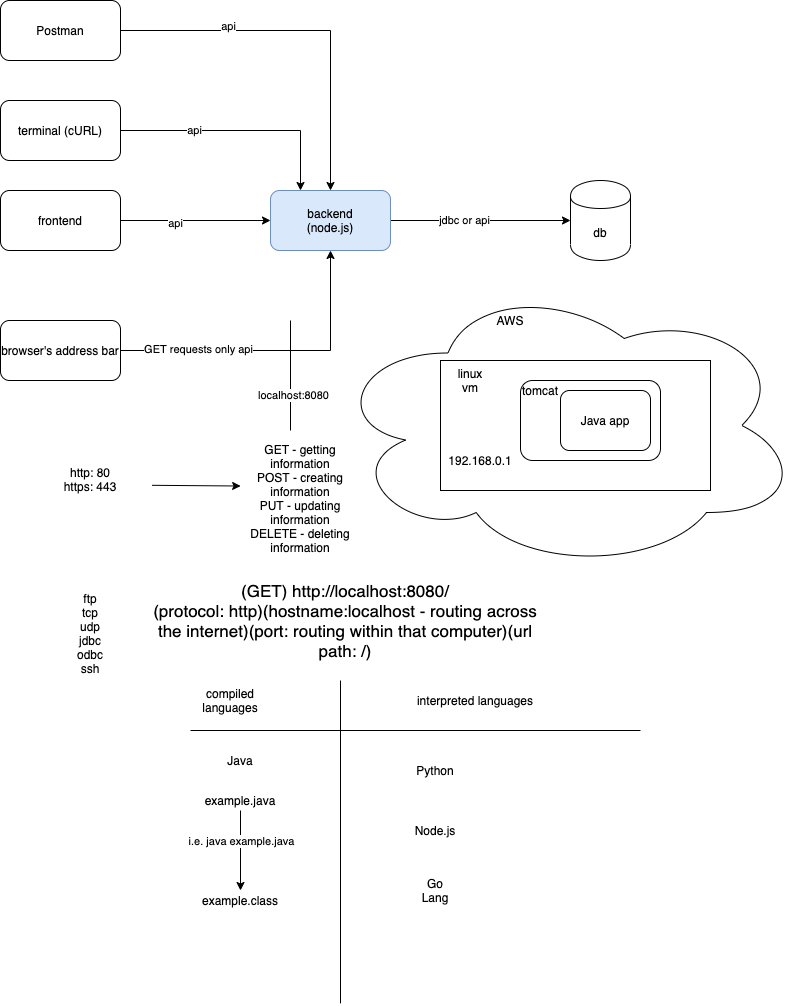

The diagram above was exported from draw.io. Its source (the exported page's mxGraphModel, read from the mxfile embedded in the PNG):
<mxGraphModel dx="757" dy="1557" grid="1" gridSize="10" guides="1" tooltips="1" connect="1" arrows="1" fold="1" page="1" pageScale="1" pageWidth="850" pageHeight="1100" math="0" shadow="0">
  <root>
    <mxCell id="0" />
    <mxCell id="1" parent="0" />
    <mxCell id="VlXcGfAbqHXIvjOKplz4-19" value="" style="ellipse;shape=cloud;whiteSpace=wrap;html=1;" vertex="1" parent="1">
      <mxGeometry x="340" y="190" width="470" height="290" as="geometry" />
    </mxCell>
    <mxCell id="VlXcGfAbqHXIvjOKplz4-11" style="edgeStyle=orthogonalEdgeStyle;rounded=0;orthogonalLoop=1;jettySize=auto;html=1;" edge="1" parent="1" source="VlXcGfAbqHXIvjOKplz4-1" target="VlXcGfAbqHXIvjOKplz4-2">
      <mxGeometry relative="1" as="geometry" />
    </mxCell>
    <mxCell id="VlXcGfAbqHXIvjOKplz4-13" value="api" style="edgeLabel;html=1;align=center;verticalAlign=middle;resizable=0;points=[];" vertex="1" connectable="0" parent="VlXcGfAbqHXIvjOKplz4-11">
      <mxGeometry x="-0.2833" y="-2" relative="1" as="geometry">
        <mxPoint as="offset" />
      </mxGeometry>
    </mxCell>
    <mxCell id="VlXcGfAbqHXIvjOKplz4-1" value="frontend" style="rounded=1;whiteSpace=wrap;html=1;" vertex="1" parent="1">
      <mxGeometry x="10" y="100" width="120" height="60" as="geometry" />
    </mxCell>
    <mxCell id="VlXcGfAbqHXIvjOKplz4-6" style="edgeStyle=orthogonalEdgeStyle;rounded=0;orthogonalLoop=1;jettySize=auto;html=1;entryX=0;entryY=0.5;entryDx=0;entryDy=0;" edge="1" parent="1" source="VlXcGfAbqHXIvjOKplz4-2" target="VlXcGfAbqHXIvjOKplz4-3">
      <mxGeometry relative="1" as="geometry" />
    </mxCell>
    <mxCell id="VlXcGfAbqHXIvjOKplz4-7" value="jdbc or api" style="edgeLabel;html=1;align=center;verticalAlign=middle;resizable=0;points=[];" vertex="1" connectable="0" parent="VlXcGfAbqHXIvjOKplz4-6">
      <mxGeometry x="-0.1889" y="1" relative="1" as="geometry">
        <mxPoint as="offset" />
      </mxGeometry>
    </mxCell>
    <mxCell id="VlXcGfAbqHXIvjOKplz4-2" value="backend&lt;br&gt;(node.js)" style="rounded=1;whiteSpace=wrap;html=1;fillColor=#dae8fc;strokeColor=#6c8ebf;" vertex="1" parent="1">
      <mxGeometry x="280" y="100" width="120" height="60" as="geometry" />
    </mxCell>
    <mxCell id="VlXcGfAbqHXIvjOKplz4-3" value="db" style="shape=cylinder;whiteSpace=wrap;html=1;boundedLbl=1;backgroundOutline=1;" vertex="1" parent="1">
      <mxGeometry x="580" y="90" width="60" height="80" as="geometry" />
    </mxCell>
    <mxCell id="VlXcGfAbqHXIvjOKplz4-8" value="http: 80&lt;br&gt;https: 443&lt;br&gt;&lt;br&gt;&lt;br&gt;&lt;br&gt;&lt;br&gt;&lt;br&gt;&lt;br&gt;&lt;br&gt;ftp&lt;br&gt;tcp&lt;br&gt;udp&lt;br&gt;jdbc&lt;br&gt;odbc&lt;br&gt;ssh" style="text;html=1;strokeColor=none;fillColor=none;align=center;verticalAlign=middle;whiteSpace=wrap;rounded=0;" vertex="1" parent="1">
      <mxGeometry x="40" y="360" width="120" height="240" as="geometry" />
    </mxCell>
    <mxCell id="VlXcGfAbqHXIvjOKplz4-16" style="edgeStyle=orthogonalEdgeStyle;rounded=0;orthogonalLoop=1;jettySize=auto;html=1;entryX=0.5;entryY=1;entryDx=0;entryDy=0;" edge="1" parent="1" source="VlXcGfAbqHXIvjOKplz4-12" target="VlXcGfAbqHXIvjOKplz4-2">
      <mxGeometry relative="1" as="geometry" />
    </mxCell>
    <mxCell id="VlXcGfAbqHXIvjOKplz4-17" value="GET requests only api" style="edgeLabel;html=1;align=center;verticalAlign=middle;resizable=0;points=[];" vertex="1" connectable="0" parent="VlXcGfAbqHXIvjOKplz4-16">
      <mxGeometry x="-0.5" y="2" relative="1" as="geometry">
        <mxPoint as="offset" />
      </mxGeometry>
    </mxCell>
    <mxCell id="VlXcGfAbqHXIvjOKplz4-12" value="browser's address bar" style="rounded=1;whiteSpace=wrap;html=1;" vertex="1" parent="1">
      <mxGeometry x="10" y="230" width="120" height="60" as="geometry" />
    </mxCell>
    <mxCell id="VlXcGfAbqHXIvjOKplz4-20" value="AWS" style="text;html=1;strokeColor=none;fillColor=none;align=center;verticalAlign=middle;whiteSpace=wrap;rounded=0;" vertex="1" parent="1">
      <mxGeometry x="500" y="220" width="40" height="20" as="geometry" />
    </mxCell>
    <mxCell id="VlXcGfAbqHXIvjOKplz4-23" value="" style="rounded=0;whiteSpace=wrap;html=1;" vertex="1" parent="1">
      <mxGeometry x="450" y="270" width="270" height="130" as="geometry" />
    </mxCell>
    <mxCell id="VlXcGfAbqHXIvjOKplz4-24" value="linux vm" style="text;html=1;strokeColor=none;fillColor=none;align=center;verticalAlign=middle;whiteSpace=wrap;rounded=0;" vertex="1" parent="1">
      <mxGeometry x="460" y="280" width="40" height="20" as="geometry" />
    </mxCell>
    <mxCell id="VlXcGfAbqHXIvjOKplz4-25" value="" style="rounded=1;whiteSpace=wrap;html=1;" vertex="1" parent="1">
      <mxGeometry x="530" y="290" width="140" height="80" as="geometry" />
    </mxCell>
    <mxCell id="VlXcGfAbqHXIvjOKplz4-26" value="tomcat" style="text;html=1;strokeColor=none;fillColor=none;align=center;verticalAlign=middle;whiteSpace=wrap;rounded=0;" vertex="1" parent="1">
      <mxGeometry x="530" y="290" width="40" height="20" as="geometry" />
    </mxCell>
    <mxCell id="VlXcGfAbqHXIvjOKplz4-27" value="Java app" style="rounded=1;whiteSpace=wrap;html=1;" vertex="1" parent="1">
      <mxGeometry x="570" y="300" width="90" height="60" as="geometry" />
    </mxCell>
    <mxCell id="VlXcGfAbqHXIvjOKplz4-28" value="192.168.0.1" style="text;html=1;strokeColor=none;fillColor=none;align=center;verticalAlign=middle;whiteSpace=wrap;rounded=0;" vertex="1" parent="1">
      <mxGeometry x="470" y="360" width="40" height="20" as="geometry" />
    </mxCell>
    <mxCell id="VlXcGfAbqHXIvjOKplz4-29" value="" style="endArrow=none;html=1;" edge="1" parent="1">
      <mxGeometry width="50" height="50" relative="1" as="geometry">
        <mxPoint x="200" y="640" as="sourcePoint" />
        <mxPoint x="650" y="640" as="targetPoint" />
      </mxGeometry>
    </mxCell>
    <mxCell id="VlXcGfAbqHXIvjOKplz4-30" value="" style="endArrow=none;html=1;" edge="1" parent="1">
      <mxGeometry width="50" height="50" relative="1" as="geometry">
        <mxPoint x="350" y="590" as="sourcePoint" />
        <mxPoint x="350" y="912.8571428571429" as="targetPoint" />
      </mxGeometry>
    </mxCell>
    <mxCell id="VlXcGfAbqHXIvjOKplz4-31" value="compiled languages&lt;span style=&quot;color: rgba(0 , 0 , 0 , 0) ; font-family: monospace ; font-size: 0px&quot;&gt;%3CmxGraphModel%3E%3Croot%3E%3CmxCell%20id%3D%220%22%2F%3E%3CmxCell%20id%3D%221%22%20parent%3D%220%22%2F%3E%3CmxCell%20id%3D%222%22%20value%3D%22%22%20style%3D%22endArrow%3Dnone%3Bhtml%3D1%3B%22%20edge%3D%221%22%20parent%3D%221%22%3E%3CmxGeometry%20width%3D%2250%22%20height%3D%2250%22%20relative%3D%221%22%20as%3D%22geometry%22%3E%3CmxPoint%20x%3D%22200%22%20y%3D%22640%22%20as%3D%22sourcePoint%22%2F%3E%3CmxPoint%20x%3D%22650%22%20y%3D%22640%22%20as%3D%22targetPoint%22%2F%3E%3C%2FmxGeometry%3E%3C%2FmxCell%3E%3C%2Froot%3E%3C%2FmxGraphModel%3E&lt;/span&gt;" style="text;html=1;strokeColor=none;fillColor=none;align=center;verticalAlign=middle;whiteSpace=wrap;rounded=0;" vertex="1" parent="1">
      <mxGeometry x="220" y="600" width="40" height="20" as="geometry" />
    </mxCell>
    <mxCell id="VlXcGfAbqHXIvjOKplz4-32" value="interpreted languages" style="text;html=1;strokeColor=none;fillColor=none;align=center;verticalAlign=middle;whiteSpace=wrap;rounded=0;" vertex="1" parent="1">
      <mxGeometry x="420" y="600" width="130" height="20" as="geometry" />
    </mxCell>
    <mxCell id="VlXcGfAbqHXIvjOKplz4-33" value="Java" style="text;html=1;strokeColor=none;fillColor=none;align=center;verticalAlign=middle;whiteSpace=wrap;rounded=0;" vertex="1" parent="1">
      <mxGeometry x="230" y="660" width="40" height="20" as="geometry" />
    </mxCell>
    <mxCell id="VlXcGfAbqHXIvjOKplz4-36" value="" style="edgeStyle=orthogonalEdgeStyle;rounded=0;orthogonalLoop=1;jettySize=auto;html=1;" edge="1" parent="1" source="VlXcGfAbqHXIvjOKplz4-34" target="VlXcGfAbqHXIvjOKplz4-35">
      <mxGeometry relative="1" as="geometry" />
    </mxCell>
    <mxCell id="VlXcGfAbqHXIvjOKplz4-37" value="i.e. java example.java" style="edgeLabel;html=1;align=center;verticalAlign=middle;resizable=0;points=[];" vertex="1" connectable="0" parent="VlXcGfAbqHXIvjOKplz4-36">
      <mxGeometry x="-0.6179" y="1" relative="1" as="geometry">
        <mxPoint x="-1" y="14.29" as="offset" />
      </mxGeometry>
    </mxCell>
    <mxCell id="VlXcGfAbqHXIvjOKplz4-34" value="example.java" style="text;html=1;strokeColor=none;fillColor=none;align=center;verticalAlign=middle;whiteSpace=wrap;rounded=0;" vertex="1" parent="1">
      <mxGeometry x="190" y="700" width="120" height="20" as="geometry" />
    </mxCell>
    <mxCell id="VlXcGfAbqHXIvjOKplz4-35" value="example.class" style="text;html=1;strokeColor=none;fillColor=none;align=center;verticalAlign=middle;whiteSpace=wrap;rounded=0;" vertex="1" parent="1">
      <mxGeometry x="190" y="800" width="120" height="20" as="geometry" />
    </mxCell>
    <mxCell id="VlXcGfAbqHXIvjOKplz4-38" value="Python&lt;span style=&quot;color: rgba(0 , 0 , 0 , 0) ; font-family: monospace ; font-size: 0px&quot;&gt;%3CmxGraphModel%3E%3Croot%3E%3CmxCell%20id%3D%220%22%2F%3E%3CmxCell%20id%3D%221%22%20parent%3D%220%22%2F%3E%3CmxCell%20id%3D%222%22%20value%3D%22Java%22%20style%3D%22text%3Bhtml%3D1%3BstrokeColor%3Dnone%3BfillColor%3Dnone%3Balign%3Dcenter%3BverticalAlign%3Dmiddle%3BwhiteSpace%3Dwrap%3Brounded%3D0%3B%22%20vertex%3D%221%22%20parent%3D%221%22%3E%3CmxGeometry%20x%3D%22210%22%20y%3D%22660%22%20width%3D%2240%22%20height%3D%2220%22%20as%3D%22geometry%22%2F%3E%3C%2FmxCell%3E%3C%2Froot%3E%3C%2FmxGraphModel%3E&lt;/span&gt;" style="text;html=1;strokeColor=none;fillColor=none;align=center;verticalAlign=middle;whiteSpace=wrap;rounded=0;" vertex="1" parent="1">
      <mxGeometry x="425" y="670" width="40" height="20" as="geometry" />
    </mxCell>
    <mxCell id="VlXcGfAbqHXIvjOKplz4-39" value="Node.js" style="text;html=1;strokeColor=none;fillColor=none;align=center;verticalAlign=middle;whiteSpace=wrap;rounded=0;" vertex="1" parent="1">
      <mxGeometry x="425" y="730" width="40" height="20" as="geometry" />
    </mxCell>
    <mxCell id="VlXcGfAbqHXIvjOKplz4-43" value="Go Lang" style="text;html=1;strokeColor=none;fillColor=none;align=center;verticalAlign=middle;whiteSpace=wrap;rounded=0;" vertex="1" parent="1">
      <mxGeometry x="425" y="790" width="40" height="20" as="geometry" />
    </mxCell>
    <mxCell id="VlXcGfAbqHXIvjOKplz4-44" value="" style="endArrow=none;html=1;" edge="1" parent="1">
      <mxGeometry width="50" height="50" relative="1" as="geometry">
        <mxPoint x="300" y="340" as="sourcePoint" />
        <mxPoint x="300" y="230" as="targetPoint" />
      </mxGeometry>
    </mxCell>
    <mxCell id="VlXcGfAbqHXIvjOKplz4-45" value="localhost:8080" style="edgeLabel;html=1;align=center;verticalAlign=middle;resizable=0;points=[];" vertex="1" connectable="0" parent="VlXcGfAbqHXIvjOKplz4-44">
      <mxGeometry x="-0.3506" y="-2" relative="1" as="geometry">
        <mxPoint as="offset" />
      </mxGeometry>
    </mxCell>
    <mxCell id="VlXcGfAbqHXIvjOKplz4-46" value="GET - getting information&lt;br&gt;POST - creating information&lt;br&gt;PUT - updating information&lt;br&gt;DELETE - deleting information" style="text;html=1;strokeColor=none;fillColor=none;align=center;verticalAlign=middle;whiteSpace=wrap;rounded=0;" vertex="1" parent="1">
      <mxGeometry x="250" y="348" width="120" height="120" as="geometry" />
    </mxCell>
    <mxCell id="VlXcGfAbqHXIvjOKplz4-47" value="&lt;font style=&quot;font-size: 17px&quot;&gt;(GET)&amp;nbsp;&lt;a href=&quot;http://localhost:8080/&quot;&gt;http://localhost:8080/&lt;/a&gt;&lt;br&gt;(protocol: http)(hostname:localhost - routing across the internet)(port: routing within that computer)(url path: /)&lt;/font&gt;" style="text;html=1;strokeColor=none;fillColor=none;align=center;verticalAlign=middle;whiteSpace=wrap;rounded=0;" vertex="1" parent="1">
      <mxGeometry x="160" y="490" width="390" height="80" as="geometry" />
    </mxCell>
    <mxCell id="VlXcGfAbqHXIvjOKplz4-55" style="edgeStyle=orthogonalEdgeStyle;rounded=0;orthogonalLoop=1;jettySize=auto;html=1;entryX=0.25;entryY=0;entryDx=0;entryDy=0;" edge="1" parent="1" source="VlXcGfAbqHXIvjOKplz4-48" target="VlXcGfAbqHXIvjOKplz4-2">
      <mxGeometry relative="1" as="geometry" />
    </mxCell>
    <mxCell id="VlXcGfAbqHXIvjOKplz4-56" value="api" style="edgeLabel;html=1;align=center;verticalAlign=middle;resizable=0;points=[];" vertex="1" connectable="0" parent="VlXcGfAbqHXIvjOKplz4-55">
      <mxGeometry x="-0.3901" y="1" relative="1" as="geometry">
        <mxPoint as="offset" />
      </mxGeometry>
    </mxCell>
    <mxCell id="VlXcGfAbqHXIvjOKplz4-48" value="terminal (cURL)" style="rounded=1;whiteSpace=wrap;html=1;" vertex="1" parent="1">
      <mxGeometry x="10" y="10" width="120" height="60" as="geometry" />
    </mxCell>
    <mxCell id="VlXcGfAbqHXIvjOKplz4-54" style="edgeStyle=orthogonalEdgeStyle;rounded=0;orthogonalLoop=1;jettySize=auto;html=1;entryX=0.5;entryY=0;entryDx=0;entryDy=0;" edge="1" parent="1" source="VlXcGfAbqHXIvjOKplz4-53" target="VlXcGfAbqHXIvjOKplz4-2">
      <mxGeometry relative="1" as="geometry" />
    </mxCell>
    <mxCell id="VlXcGfAbqHXIvjOKplz4-57" value="api" style="edgeLabel;html=1;align=center;verticalAlign=middle;resizable=0;points=[];" vertex="1" connectable="0" parent="VlXcGfAbqHXIvjOKplz4-54">
      <mxGeometry x="-0.4201" y="5" relative="1" as="geometry">
        <mxPoint as="offset" />
      </mxGeometry>
    </mxCell>
    <mxCell id="VlXcGfAbqHXIvjOKplz4-53" value="Postman" style="rounded=1;whiteSpace=wrap;html=1;" vertex="1" parent="1">
      <mxGeometry x="10" y="-90" width="120" height="60" as="geometry" />
    </mxCell>
    <mxCell id="VlXcGfAbqHXIvjOKplz4-59" value="" style="endArrow=classic;html=1;exitX=1.013;exitY=0.145;exitDx=0;exitDy=0;exitPerimeter=0;entryX=0.001;entryY=0.396;entryDx=0;entryDy=0;entryPerimeter=0;" edge="1" parent="1" source="VlXcGfAbqHXIvjOKplz4-8" target="VlXcGfAbqHXIvjOKplz4-46">
      <mxGeometry width="50" height="50" relative="1" as="geometry">
        <mxPoint x="340" y="570" as="sourcePoint" />
        <mxPoint x="390" y="520" as="targetPoint" />
      </mxGeometry>
    </mxCell>
  </root>
</mxGraphModel>